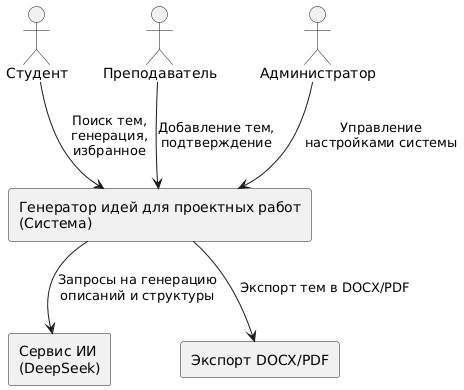

The diagram above was rendered by PlantUML. Its source (embedded in the PNG):
@startuml
actor "Студент" as Student
actor "Преподаватель" as Teacher
actor "Администратор" as Admin

rectangle "Генератор идей для проектных работ\n(Система)" as System {
}

rectangle "Сервис ИИ\n(DeepSeek)" as AI
rectangle "Экспорт DOCX/PDF" as Export

Student --> System : Поиск тем,\nгенерация,\nизбранное
Teacher --> System : Добавление тем,\nподтверждение
Admin --> System : Управление\nнастройками системы

System --> AI : Запросы на генерацию\nописаний и структуры
System --> Export : Экспорт тем в DOCX/PDF
@enduml